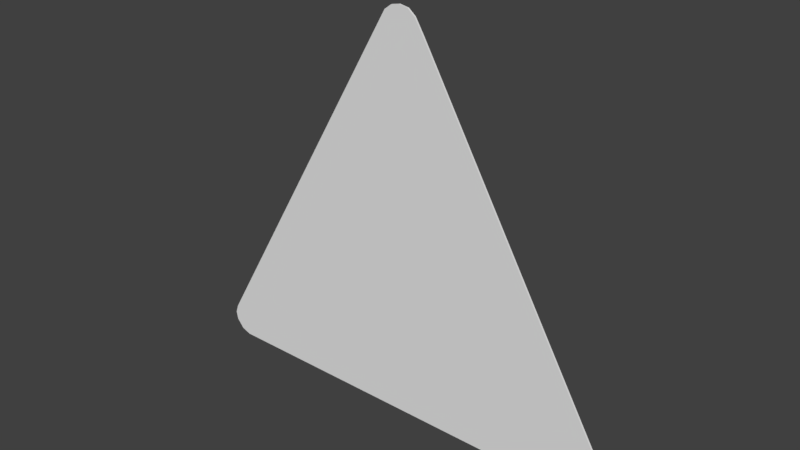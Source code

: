 # Source: 13.blend  (saved by Blender 2.79.0; exported with 4.5.12 LTS)
import bpy
from mathutils import Matrix  # noqa: F401  (used for matrix-valued properties, if any)

bpy.ops.wm.read_factory_settings(use_empty=True)
scene = bpy.context.scene
scene.name = 'Scene'

# ---- collections
col_collection_1 = bpy.data.collections.new('Collection 1'); scene.collection.children.link(col_collection_1)

# ---- world
world_world = bpy.data.worlds.new('World'); scene.world = world_world
world_world.color = (0.05088, 0.05088, 0.05088)
world_world.use_sun_shadow = False
world_world.sun_shadow_jitter_overblur = 0.0
world_world.cycles.sampling_method = 'MANUAL'

# ---- meshes
me_cube_001 = bpy.data.meshes.new('Cube.001')
me_cube_001.from_pydata([(0.06923, -18.71, 0.4924), (0.08929, -18.71, 0.4888), (0.1052, -18.71, 0.4757), (0.1245, -18.71, 0.444), (0.5658, -18.71, -0.3224), (0.5739, -18.71, -0.3415), (0.5685, -18.71, -0.3615), (0.5531, -18.71, -0.3815), (0.5297, -18.71, -0.3899), (-0.3934, -18.71, -0.3897), (-0.4143, -18.71, -0.3817), (-0.4298, -18.71, -0.3622), (-0.4334, -18.71, -0.3439), (-0.4269, -18.71, -0.3248), (0.03568, -18.71, 0.4776), (0.05082, -18.71, 0.4886), (0.1052, -16.45, 0.4757), (0.05082, -16.45, 0.4886), (0.1245, -16.45, 0.444), (0.03568, -16.45, 0.4776), (-0.4298, -16.45, -0.3622), (-0.4269, -16.45, -0.3248), (0.06923, -16.45, 0.4924), (0.08929, -16.45, 0.4888), (-0.4334, -16.45, -0.3439), (0.5685, -16.45, -0.3615), (-0.3934, -16.45, -0.3897), (0.5297, -16.45, -0.3899), (0.5531, -16.45, -0.3815), (0.5658, -16.45, -0.3224), (0.5739, -16.45, -0.3415), (-0.4143, -16.45, -0.3817)], [], [(4, 3, 2, 1, 0, 15, 14, 13, 12, 11, 10, 9, 8, 7, 6, 5), (29, 30, 25, 28, 27, 26, 31, 20, 24, 21, 19, 17, 22, 23, 16, 18), (28, 25, 6, 7), (18, 16, 2, 3), (22, 17, 15, 0), (21, 24, 12, 13), (26, 27, 8, 9), (31, 26, 9, 10), (20, 31, 10, 11), (24, 20, 11, 12), (27, 28, 7, 8), (19, 21, 13, 14), (25, 30, 5, 6), (17, 19, 14, 15), (30, 29, 4, 5), (16, 23, 1, 2), (29, 18, 3, 4), (23, 22, 0, 1)])
me_cube_001.polygons.foreach_set('use_smooth', [True] * 18)
_k = set([(0, 1), (0, 15), (0, 22), (1, 2), (1, 23), (2, 3), (2, 16), (3, 4), (3, 18), (4, 5), (4, 29), (5, 6), (5, 30), (6, 7), (6, 25), (7, 8), (7, 28), (8, 9), (8, 27), (9, 10), (9, 26), (10, 11), (10, 31), (11, 12), (11, 20), (12, 13), (12, 24), (13, 14), (13, 21), (14, 15), (14, 19), (15, 17), (16, 18), (16, 23), (17, 19), (17, 22), (18, 29), (19, 21), (20, 24), (20, 31), (21, 24), (22, 23), (25, 28), (25, 30), (26, 27), (26, 31), (27, 28), (29, 30)])
me_cube_001.attributes.new('sharp_edge', 'BOOLEAN', 'EDGE').data.foreach_set('value', [ (min(e.vertices), max(e.vertices)) in _k for e in me_cube_001.edges])
_uv = me_cube_001.uv_layers.new(name='UVMap')
_uv.uv.foreach_set('vector', [0.007254, 0.8345, 0.2599, 0.6989, 0.2707, 0.6934, 0.2774, 0.6924, 0.2837, 0.6945, 0.2884, 0.6983, 0.2909, 0.7035, 0.2909, 0.9868, 0.2896, 0.9929, 0.2856, 0.9972, 0.2779, 1.0, 0.2706, 0.9989, 0.006431, 0.8579, 0.001131, 0.8522, 0.0, 0.8445, 0.001755, 0.8384, 0.9967, 0.9312, 1.0, 0.9492, 0.9961, 0.9709, 0.983, 0.9895, 0.9601, 0.9998, 0.03733, 0.9992, 0.0169, 0.9889, 0.003884, 0.9693, 0.0003284, 0.9475, 0.007726, 0.923, 0.4653, 0.02036, 0.4799, 0.006566, 0.5011, 0.0005942, 0.5203, 0.006303, 0.5361, 0.02237, 0.555, 0.05979, 0.6518, 0.6924, 0.6435, 0.6924, 0.6435, 0.0, 0.6518, 0.0, 0.3459, 0.6924, 0.3338, 0.6924, 0.3338, 0.0, 0.3459, 0.0, 0.0, 0.0, 0.004435, 0.0, 0.004435, 0.6924, 6.89e-08, 0.6924, 0.3153, 0.0, 0.3217, 0.0, 0.3217, 0.6924, 0.3153, 0.6924, 0.8586, 0.6924, 0.659, 0.6924, 0.659, 0.0, 0.8586, 0.0, 0.8722, 0.0, 0.8786, 0.0, 0.8786, 0.6924, 0.8722, 0.6924, 0.864, 0.0, 0.8722, 0.0, 0.8722, 0.6924, 0.864, 0.6924, 0.8586, 0.0, 0.864, 0.0, 0.864, 0.6924, 0.8586, 0.6924, 0.659, 0.6924, 0.6518, 0.6924, 0.6518, 0.0, 0.659, 0.0, 0.01025, 0.0, 0.3153, 0.0, 0.3153, 0.6924, 0.01025, 0.6924, 0.6435, 0.6924, 0.6373, 0.6924, 0.6373, 0.0, 0.6435, 0.0, 0.004435, 0.0, 0.01025, 0.0, 0.01025, 0.6924, 0.004435, 0.6924, 0.6373, 0.6924, 0.6308, 0.6924, 0.6308, 0.0, 0.6373, 0.0, 0.3338, 0.6924, 0.3271, 0.6924, 0.3271, 0.0, 0.3338, 0.0, 0.6308, 0.6924, 0.3459, 0.6924, 0.3459, 0.0, 0.6308, 0.0, 0.3271, 0.6924, 0.3217, 0.6924, 0.3217, 0.0, 0.3271, 0.0])
me_cube_001.use_remesh_preserve_volume = False
me_cube_001.use_remesh_preserve_attributes = False
me_cube_001.use_mirror_vertex_groups = False
me_cube_001.update()
me_cube_001.normals_split_custom_set([tuple(v) for v in zip(*[iter([0.0, -1.0, -5.774e-06, 0.0, -1.0, -5.774e-06, 0.0, -1.0, -5.774e-06, 0.0, -1.0, -5.774e-06, 0.0, -1.0, -5.774e-06, 0.0, -1.0, -5.774e-06, 0.0, -1.0, -5.774e-06, 0.0, -1.0, -5.774e-06, 0.0, -1.0, -5.774e-06, 0.0, -1.0, -5.774e-06, 0.0, -1.0, -5.774e-06, 0.0, -1.0, -5.774e-06, 0.0, -1.0, -5.774e-06, 0.0, -1.0, -5.774e-06, 0.0, -1.0, -5.774e-06, 0.0, -1.0, -5.774e-06, 0.0, 1.0, 0.0, 0.0, 1.0, 0.0, 0.0, 1.0, 0.0, 0.0, 1.0, 0.0, 0.0, 1.0, 0.0, 0.0, 1.0, 0.0, 0.0, 1.0, 0.0, 0.0, 1.0, 0.0, 0.0, 1.0, 0.0, 0.0, 1.0, 0.0, 0.0, 1.0, 0.0, 0.0, 1.0, 0.0, 0.0, 1.0, 0.0, 0.0, 1.0, 0.0, 0.0, 1.0, 0.0, 0.0, 1.0, 0.0, 0.7907, 0.0, -0.6122, 0.7907, 0.0, -0.6122, 0.7907, 0.0, -0.6122, 0.7907, 0.0, -0.6122, 0.8541, 0.0, 0.5201, 0.8541, 0.0, 0.5201, 0.8541, 0.0, 0.5201, 0.8541, 0.0, 0.5201, -0.1977, 0.0, 0.9803, -0.1977, 0.0, 0.9803, -0.1977, 0.0, 0.9803, -0.1977, 0.0, 0.9803, -0.946, 0.0, 0.3243, -0.946, 0.0, 0.3243, -0.946, 0.0, 0.3243, -0.946, 0.0, 0.3243, -0.0001614, 0.0, -1.0, -0.0001614, 0.0, -1.0, -0.0001614, 0.0, -1.0, -0.0001614, 0.0, -1.0, -0.3585, 0.0, -0.9335, -0.3585, 0.0, -0.9335, -0.3585, 0.0, -0.9335, -0.3585, 0.0, -0.9335, -0.7819, 0.0, -0.6234, -0.7819, 0.0, -0.6234, -0.7819, 0.0, -0.6234, -0.7819, 0.0, -0.6234, -0.9812, 0.0, -0.1929, -0.9812, 0.0, -0.1929, -0.9812, 0.0, -0.1929, -0.9812, 0.0, -0.1929, 0.3381, 0.0, -0.9411, 0.3381, 0.0, -0.9411, 0.3381, 0.0, -0.9411, 0.3381, 0.0, -0.9411, -0.8664, 0.0, 0.4994, -0.8664, 0.0, 0.4994, -0.8664, 0.0, 0.4994, -0.8664, 0.0, 0.4994, 0.9654, 0.0, -0.2606, 0.9654, 0.0, -0.2606, 0.9654, 0.0, -0.2606, 0.9654, 0.0, -0.2606, -0.5877, 0.0, 0.809, -0.5877, 0.0, 0.809, -0.5877, 0.0, 0.809, -0.5877, 0.0, 0.809, 0.9195, 0.0, 0.3932, 0.9195, 0.0, 0.3932, 0.9195, 0.0, 0.3932, 0.9195, 0.0, 0.3932, 0.6358, 0.0, 0.7718, 0.6358, 0.0, 0.7718, 0.6358, 0.0, 0.7718, 0.6358, 0.0, 0.7718, 0.8666, 0.0, 0.499, 0.8666, 0.0, 0.499, 0.8666, 0.0, 0.499, 0.8666, 0.0, 0.499, 0.173, 0.0, 0.9849, 0.173, 0.0, 0.9849, 0.173, 0.0, 0.9849, 0.173, 0.0, 0.9849])] * 3)])

# ---- objects
ob_cube = bpy.data.objects.new('Cube', me_cube_001)

# ---- transforms, parenting, visibility, modifiers, constraints
ob_cube.location = (0.4307, 0.837, 0.3877)
ob_cube.rotation_euler = (-1.629e-07, 0.0, 0.0)
ob_cube.scale = (1.0, 0.001646, 1.0)
ob_cube.color = (0.8, 0.8, 0.8, 1.0)
ob_cube.lineart.crease_threshold = 0.0

# ---- collection membership
col_collection_1.objects.link(ob_cube)

# ---- scene / render settings (as saved in the file)
scene.frame_start = 1; scene.frame_end = 250; scene.frame_set(1)
scene.render.engine = 'BLENDER_EEVEE_NEXT'
scene.render.resolution_percentage = 50
scene.render.dither_intensity = 0.0
scene.cycles.use_denoising = False
scene.cycles.samples = 128
scene.cycles.sampling_pattern = 'TABULATED_SOBOL'
scene.cycles.use_adaptive_sampling = False
scene.cycles.use_light_tree = False
scene.cycles.blur_glossy = 0.0
scene.cycles.sample_clamp_indirect = 0.0
scene.view_settings.view_transform = 'Standard'
bpy.context.view_layer.update()

# ---- added for rendering (the .blend has no active camera and no usable light): camera, sun
cam_auto = bpy.data.cameras.new('AutoCamera')
cam_auto.lens = 50.0
cam_auto.sensor_width = 36.0
cam_auto.clip_end = 1000.0
ob_auto_camera = bpy.data.objects.new('AutoCamera', cam_auto)
scene.collection.objects.link(ob_auto_camera)
ob_auto_camera.location = (1.7399, -0.678737, 1.43008)
ob_auto_camera.rotation_euler = (1.09748, -7.21219e-08, 0.694738)
scene.camera = ob_auto_camera
light_auto_sun = bpy.data.lights.new('AutoSun', 'SUN')
light_auto_sun.energy = 3.0
light_auto_sun.angle = 0.0523599
ob_auto_sun = bpy.data.objects.new('AutoSun', light_auto_sun)
scene.collection.objects.link(ob_auto_sun)
ob_auto_sun.rotation_euler = (0.872665, 0.174533, 0.523599)
bpy.context.view_layer.update()
